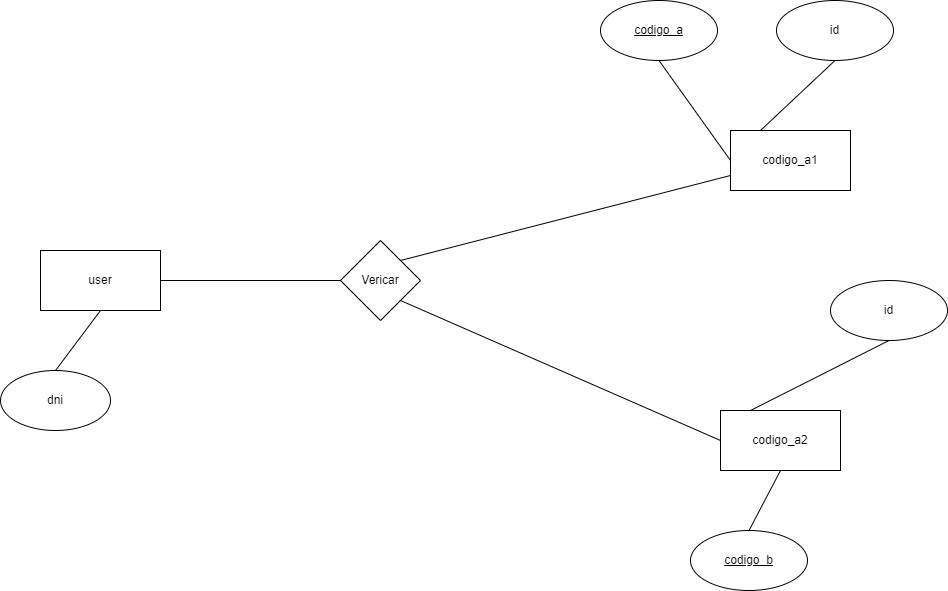

The diagram above was exported from draw.io. Its source (the exported page's mxGraphModel, read from the mxfile embedded in the PNG):
<mxGraphModel dx="3816" dy="-517" grid="1" gridSize="10" guides="1" tooltips="1" connect="1" arrows="1" fold="1" page="1" pageScale="1" pageWidth="827" pageHeight="1169" math="0" shadow="0">
  <root>
    <mxCell id="0" />
    <mxCell id="1" parent="0" />
    <mxCell id="3C63v7JRzQUpXkG3KYtP-8" value="Vericar" style="rhombus;whiteSpace=wrap;html=1;" parent="1" vertex="1">
      <mxGeometry x="-1380" y="1580" width="80" height="80" as="geometry" />
    </mxCell>
    <mxCell id="3C63v7JRzQUpXkG3KYtP-9" value="" style="endArrow=none;html=1;rounded=0;entryX=1;entryY=0;entryDx=0;entryDy=0;exitX=0;exitY=0.75;exitDx=0;exitDy=0;" parent="1" source="Dc9E0o237u2RbiY0l16r-21" target="3C63v7JRzQUpXkG3KYtP-8" edge="1">
      <mxGeometry width="50" height="50" relative="1" as="geometry">
        <mxPoint x="-710" y="1650" as="sourcePoint" />
        <mxPoint x="-427" y="1560" as="targetPoint" />
      </mxGeometry>
    </mxCell>
    <mxCell id="3C63v7JRzQUpXkG3KYtP-10" value="" style="endArrow=none;html=1;rounded=0;entryX=1;entryY=0.5;entryDx=0;entryDy=0;exitX=0;exitY=0.5;exitDx=0;exitDy=0;" parent="1" source="3C63v7JRzQUpXkG3KYtP-8" target="3C63v7JRzQUpXkG3KYtP-11" edge="1">
      <mxGeometry width="50" height="50" relative="1" as="geometry">
        <mxPoint x="-1890" y="1629.5" as="sourcePoint" />
        <mxPoint x="-1670" y="1629.5" as="targetPoint" />
      </mxGeometry>
    </mxCell>
    <mxCell id="3C63v7JRzQUpXkG3KYtP-11" value="user" style="rounded=0;whiteSpace=wrap;html=1;" parent="1" vertex="1">
      <mxGeometry x="-1680" y="1590" width="120" height="60" as="geometry" />
    </mxCell>
    <mxCell id="3C63v7JRzQUpXkG3KYtP-14" value="dni" style="ellipse;whiteSpace=wrap;html=1;fontStyle=0" parent="1" vertex="1">
      <mxGeometry x="-1720" y="1710" width="110" height="60" as="geometry" />
    </mxCell>
    <mxCell id="3C63v7JRzQUpXkG3KYtP-15" value="" style="endArrow=none;html=1;rounded=0;exitX=0.5;exitY=0;exitDx=0;exitDy=0;entryX=0.5;entryY=1;entryDx=0;entryDy=0;" parent="1" source="3C63v7JRzQUpXkG3KYtP-14" target="3C63v7JRzQUpXkG3KYtP-11" edge="1">
      <mxGeometry width="50" height="50" relative="1" as="geometry">
        <mxPoint x="-1490" y="1690" as="sourcePoint" />
        <mxPoint x="-1510" y="1620" as="targetPoint" />
      </mxGeometry>
    </mxCell>
    <mxCell id="Dc9E0o237u2RbiY0l16r-21" value="codigo_a1" style="rounded=0;whiteSpace=wrap;html=1;" parent="1" vertex="1">
      <mxGeometry x="-990" y="1470" width="120" height="60" as="geometry" />
    </mxCell>
    <mxCell id="Dc9E0o237u2RbiY0l16r-22" value="codigo_a2" style="rounded=0;whiteSpace=wrap;html=1;" parent="1" vertex="1">
      <mxGeometry x="-1000" y="1750" width="120" height="60" as="geometry" />
    </mxCell>
    <mxCell id="Dc9E0o237u2RbiY0l16r-23" value="codigo_a" style="ellipse;whiteSpace=wrap;html=1;fontStyle=4" parent="1" vertex="1">
      <mxGeometry x="-1120" y="1340" width="117" height="60" as="geometry" />
    </mxCell>
    <mxCell id="Dc9E0o237u2RbiY0l16r-24" value="codigo_b" style="ellipse;whiteSpace=wrap;html=1;fontStyle=4" parent="1" vertex="1">
      <mxGeometry x="-1030" y="1870" width="117" height="60" as="geometry" />
    </mxCell>
    <mxCell id="Dc9E0o237u2RbiY0l16r-25" value="" style="endArrow=none;html=1;rounded=0;exitX=0.5;exitY=0;exitDx=0;exitDy=0;entryX=0.5;entryY=1;entryDx=0;entryDy=0;" parent="1" source="Dc9E0o237u2RbiY0l16r-24" target="Dc9E0o237u2RbiY0l16r-22" edge="1">
      <mxGeometry width="50" height="50" relative="1" as="geometry">
        <mxPoint x="-1040" y="1760" as="sourcePoint" />
        <mxPoint x="-990" y="1710" as="targetPoint" />
      </mxGeometry>
    </mxCell>
    <mxCell id="Dc9E0o237u2RbiY0l16r-26" value="" style="endArrow=none;html=1;rounded=0;exitX=0.5;exitY=1;exitDx=0;exitDy=0;entryX=0;entryY=0.5;entryDx=0;entryDy=0;" parent="1" source="Dc9E0o237u2RbiY0l16r-23" target="Dc9E0o237u2RbiY0l16r-21" edge="1">
      <mxGeometry width="50" height="50" relative="1" as="geometry">
        <mxPoint x="-1010" y="1662" as="sourcePoint" />
        <mxPoint x="-922" y="1620" as="targetPoint" />
      </mxGeometry>
    </mxCell>
    <mxCell id="Dc9E0o237u2RbiY0l16r-27" value="id" style="ellipse;whiteSpace=wrap;html=1;" parent="1" vertex="1">
      <mxGeometry x="-944" y="1340" width="117" height="60" as="geometry" />
    </mxCell>
    <mxCell id="Dc9E0o237u2RbiY0l16r-28" value="id" style="ellipse;whiteSpace=wrap;html=1;" parent="1" vertex="1">
      <mxGeometry x="-890" y="1620" width="117" height="60" as="geometry" />
    </mxCell>
    <mxCell id="Dc9E0o237u2RbiY0l16r-29" value="" style="endArrow=none;html=1;rounded=0;exitX=0.25;exitY=0;exitDx=0;exitDy=0;entryX=0.5;entryY=1;entryDx=0;entryDy=0;" parent="1" source="Dc9E0o237u2RbiY0l16r-21" target="Dc9E0o237u2RbiY0l16r-27" edge="1">
      <mxGeometry width="50" height="50" relative="1" as="geometry">
        <mxPoint x="-1010" y="1445" as="sourcePoint" />
        <mxPoint x="-909" y="1410" as="targetPoint" />
      </mxGeometry>
    </mxCell>
    <mxCell id="Dc9E0o237u2RbiY0l16r-30" value="" style="endArrow=none;html=1;rounded=0;exitX=0.25;exitY=0;exitDx=0;exitDy=0;entryX=0.5;entryY=1;entryDx=0;entryDy=0;" parent="1" source="Dc9E0o237u2RbiY0l16r-22" target="Dc9E0o237u2RbiY0l16r-28" edge="1">
      <mxGeometry width="50" height="50" relative="1" as="geometry">
        <mxPoint x="-880" y="1760" as="sourcePoint" />
        <mxPoint x="-931" y="1710" as="targetPoint" />
      </mxGeometry>
    </mxCell>
    <mxCell id="Dc9E0o237u2RbiY0l16r-31" value="" style="endArrow=none;html=1;rounded=0;entryX=1;entryY=1;entryDx=0;entryDy=0;exitX=0;exitY=0.5;exitDx=0;exitDy=0;" parent="1" source="Dc9E0o237u2RbiY0l16r-22" target="3C63v7JRzQUpXkG3KYtP-8" edge="1">
      <mxGeometry width="50" height="50" relative="1" as="geometry">
        <mxPoint x="-840" y="1689" as="sourcePoint" />
        <mxPoint x="-460" y="1839" as="targetPoint" />
      </mxGeometry>
    </mxCell>
  </root>
</mxGraphModel>